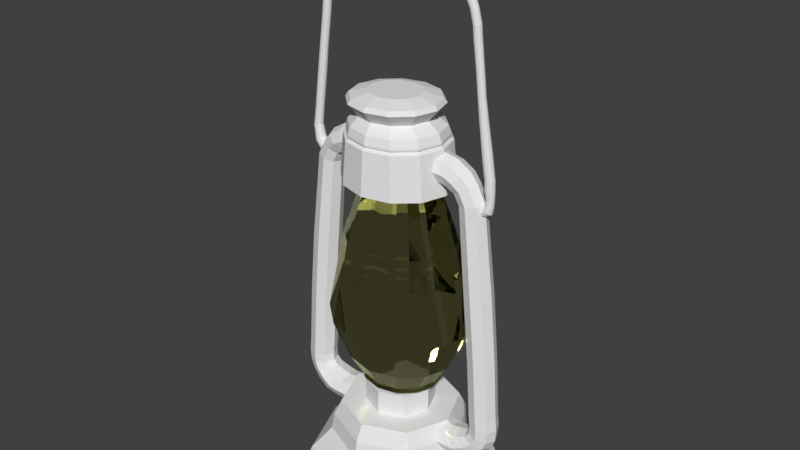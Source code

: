 # Source: lantern.blend  (saved by Blender 2.77.0; exported with 4.5.12 LTS)
import bpy
from mathutils import Matrix  # noqa: F401  (used for matrix-valued properties, if any)

bpy.ops.wm.read_factory_settings(use_empty=True)
scene = bpy.context.scene
scene.name = 'Scene'

# ---- collections
col_collection_1 = bpy.data.collections.new('Collection 1'); scene.collection.children.link(col_collection_1)

# ---- materials (node trees are filled in below, after node groups)
mat_glass = bpy.data.materials.new('glass')
mat_glass.alpha_threshold = 0.0
mat_glass.diffuse_color = (0.6038, 0.5249, 0.06738, 1.0)
mat_glass.roughness = 0.5
mat_lanternbase = bpy.data.materials.new('lanternBase')
mat_lanternbase.alpha_threshold = 0.0
mat_lanternbase.diffuse_color = (0.2195, 0.1248, 0.04231, 1.0)
mat_lanternbase.roughness = 0.5
mat_woodlanter = bpy.data.materials.new('woodLanter')
mat_woodlanter.alpha_threshold = 0.0
mat_woodlanter.diffuse_color = (0.07668, 0.05069, 0.01186, 1.0)
mat_woodlanter.roughness = 0.5
mat_handlelantern = bpy.data.materials.new('handleLantern')
mat_handlelantern.alpha_threshold = 0.0
mat_handlelantern.diffuse_color = (0.137, 0.07641, 0.0173, 1.0)
mat_handlelantern.roughness = 0.5
mat_metalliclanter = bpy.data.materials.new('metallicLanter')
mat_metalliclanter.alpha_threshold = 0.0
mat_metalliclanter.diffuse_color = (0.03511, 0.03247, 0.01091, 1.0)
mat_metalliclanter.roughness = 0.5
mat_basic = bpy.data.materials.new('basic')
mat_basic.alpha_threshold = 0.0
mat_basic.roughness = 0.5

# ---- material node trees
mat_glass.use_nodes = True; mat_glass.node_tree.nodes.clear()
_N = mat_glass.node_tree.nodes; _L = mat_glass.node_tree.links
n0 = _N.new('ShaderNodeOutputMaterial'); n0.name = 'Material Output'; n0.location = (300, 300)
n1 = _N.new('ShaderNodeBsdfGlass'); n1.name = 'Glass BSDF'; n1.location = (10, 300)
n1.distribution = 'BECKMANN'
n1.inputs[0].default_value = (0.8, 0.7986, 0.5047, 1.0)
n1.inputs[2].default_value = 1.45
n2 = _N.new('ShaderNodeBsdfGlass'); n2.name = 'Glass BSDF.001'; n2.location = (100, 200)
n2.distribution = 'BECKMANN'
n2.inputs[2].default_value = 1.45
_L.new(n1.outputs[0], n0.inputs[0])
_L.new(n2.outputs[0], n0.inputs[1])
n0.is_active_output = True
mat_lanternbase.use_nodes = True; mat_lanternbase.node_tree.nodes.clear()
_N = mat_lanternbase.node_tree.nodes; _L = mat_lanternbase.node_tree.links
n0 = _N.new('ShaderNodeOutputMaterial'); n0.name = 'Material Output'; n0.location = (300, 300)
n1 = _N.new('ShaderNodeBsdfDiffuse'); n1.name = 'Diffuse BSDF'; n1.location = (10, 300)
n2 = _N.new('ShaderNodeBsdfDiffuse'); n2.name = 'Diffuse BSDF.001'; n2.location = (100, 200)
n2.inputs[0].default_value = (0.2199, 0.1237, 0.04295, 1.0)
_L.new(n1.outputs[0], n0.inputs[0])
_L.new(n2.outputs[0], n0.inputs[1])
n0.is_active_output = True
mat_woodlanter.use_nodes = True; mat_woodlanter.node_tree.nodes.clear()
_N = mat_woodlanter.node_tree.nodes; _L = mat_woodlanter.node_tree.links
n0 = _N.new('ShaderNodeOutputMaterial'); n0.name = 'Material Output'; n0.location = (300, 300)
n1 = _N.new('ShaderNodeBsdfDiffuse'); n1.name = 'Diffuse BSDF'; n1.location = (10, 300)
n2 = _N.new('ShaderNodeBsdfDiffuse'); n2.name = 'Diffuse BSDF.001'; n2.location = (100, 200)
n2.inputs[0].default_value = (0.1043, 0.06856, 0.01553, 1.0)
_L.new(n1.outputs[0], n0.inputs[0])
_L.new(n2.outputs[0], n0.inputs[1])
n0.is_active_output = True
mat_handlelantern.use_nodes = True; mat_handlelantern.node_tree.nodes.clear()
_N = mat_handlelantern.node_tree.nodes; _L = mat_handlelantern.node_tree.links
n0 = _N.new('ShaderNodeOutputMaterial'); n0.name = 'Material Output'; n0.location = (300, 300)
n1 = _N.new('ShaderNodeBsdfDiffuse'); n1.name = 'Diffuse BSDF'; n1.location = (10, 300)
n2 = _N.new('ShaderNodeBsdfDiffuse'); n2.name = 'Diffuse BSDF.001'; n2.location = (100, 200)
n2.inputs[0].default_value = (0.1356, 0.07619, 0.01764, 1.0)
_L.new(n1.outputs[0], n0.inputs[0])
_L.new(n2.outputs[0], n0.inputs[1])
n0.is_active_output = True
mat_metalliclanter.use_nodes = True; mat_metalliclanter.node_tree.nodes.clear()
_N = mat_metalliclanter.node_tree.nodes; _L = mat_metalliclanter.node_tree.links
n0 = _N.new('ShaderNodeOutputMaterial'); n0.name = 'Material Output'; n0.location = (300, 300)
n1 = _N.new('ShaderNodeBsdfDiffuse'); n1.name = 'Diffuse BSDF'; n1.location = (10, 300)
_L.new(n1.outputs[0], n0.inputs[0])
n0.is_active_output = True
mat_basic.use_nodes = True; mat_basic.node_tree.nodes.clear()
_N = mat_basic.node_tree.nodes; _L = mat_basic.node_tree.links
n0 = _N.new('ShaderNodeOutputMaterial'); n0.name = 'Material Output'; n0.location = (300, 300)
n1 = _N.new('ShaderNodeBsdfDiffuse'); n1.name = 'Diffuse BSDF'; n1.location = (10, 300)
_L.new(n1.outputs[0], n0.inputs[0])
n0.is_active_output = True

# ---- world
world_world = bpy.data.worlds.new('World'); scene.world = world_world
world_world.color = (0.05088, 0.05088, 0.05088)
world_world.use_sun_shadow = False
world_world.sun_shadow_jitter_overblur = 0.0
world_world.cycles.sampling_method = 'MANUAL'

# ---- meshes
me_cylinder_002 = bpy.data.meshes.new('Cylinder.002')
me_cylinder_002.from_pydata([(1.336, 1.486, -0.05913), (1.27, 1.898, -0.05136), (1.368, 1.491, -0.0504), (1.299, 1.903, -0.04367), (1.392, 1.495, -0.02654), (1.319, 1.906, -0.02266), (1.4, 1.496, 0.006043), (1.327, 1.907, 0.006043), (1.392, 1.495, 0.03863), (1.319, 1.906, 0.03474), (1.368, 1.491, 0.06248), (1.299, 1.903, 0.05575), (1.336, 1.486, 0.07121), (1.27, 1.898, 0.06344), (1.304, 1.481, 0.06248), (1.242, 1.894, 0.05575), (1.28, 1.478, 0.03863), (1.221, 1.891, 0.03474), (1.272, 1.476, 0.006043), (1.213, 1.889, 0.006043), (1.28, 1.478, -0.02654), (1.221, 1.891, -0.02266), (1.304, 1.481, -0.0504), (1.242, 1.894, -0.04367), (1.36, 1.329, -0.05913), (1.393, 1.33, -0.0504), (1.417, 1.331, -0.02654), (1.425, 1.331, 0.006043), (1.417, 1.331, 0.03863), (1.393, 1.33, 0.06248), (1.36, 1.329, 0.07121), (1.328, 1.329, 0.06248), (1.304, 1.328, 0.03863), (1.295, 1.328, 0.006043), (1.304, 1.328, -0.02654), (1.328, 1.329, -0.0504), (1.381, 1.216, -0.05773), (1.412, 1.217, -0.04919), (1.436, 1.217, -0.02584), (1.444, 1.217, 0.006043), (1.436, 1.217, 0.03793), (1.412, 1.217, 0.06127), (1.381, 1.216, 0.06982), (1.349, 1.215, 0.06127), (1.325, 1.215, 0.03793), (1.317, 1.215, 0.006043), (1.325, 1.215, -0.02584), (1.349, 1.215, -0.04919), (1.385, 1.086, -0.05913), (1.417, 1.086, -0.0504), (1.441, 1.087, -0.02654), (1.45, 1.087, 0.006043), (1.441, 1.087, 0.03863), (1.417, 1.086, 0.06248), (1.385, 1.086, 0.07121), (1.352, 1.085, 0.06248), (1.328, 1.084, 0.03863), (1.32, 1.084, 0.006043), (1.328, 1.084, -0.02654), (1.352, 1.085, -0.0504), (1.395, 0.9799, -0.0491), (1.422, 0.9751, -0.04171), (1.442, 0.9715, -0.02153), (1.449, 0.9703, 0.006043), (1.442, 0.9715, 0.03361), (1.422, 0.9751, 0.05379), (1.395, 0.9799, 0.06118), (1.368, 0.9847, 0.05379), (1.348, 0.9882, 0.03361), (1.341, 0.9895, 0.006043), (1.348, 0.9882, -0.02153), (1.368, 0.9847, -0.04171), (1.388, 0.9022, -0.05316), (1.416, 0.8924, -0.04523), (1.436, 0.8853, -0.02356), (1.444, 0.8827, 0.006043), (1.436, 0.8853, 0.03564), (1.416, 0.8924, 0.05731), (1.388, 0.9022, 0.06525), (1.36, 0.9119, 0.05731), (1.34, 0.9191, 0.03564), (1.332, 0.9217, 0.006043), (1.34, 0.9191, -0.02356), (1.36, 0.9119, -0.04523), (1.38, 0.8409, -0.06107), (1.403, 0.8165, -0.05208), (1.42, 0.7986, -0.02751), (1.426, 0.792, 0.006043), (1.42, 0.7986, 0.0396), (1.403, 0.8165, 0.06417), (1.38, 0.8409, 0.07316), (1.357, 0.8653, 0.06417), (1.34, 0.8832, 0.0396), (1.334, 0.8897, 0.006043), (1.34, 0.8832, -0.02751), (1.357, 0.8653, -0.05208), (1.301, 0.7909, -0.061), (1.311, 0.7592, -0.05056), (1.318, 0.7369, -0.02495), (1.32, 0.7298, 0.008965), (1.318, 0.7399, 0.0421), (1.31, 0.7645, 0.06557), (1.301, 0.7969, 0.07309), (1.291, 0.8286, 0.06264), (1.284, 0.8509, 0.03704), (1.281, 0.858, 0.003121), (1.284, 0.8479, -0.03001), (1.291, 0.8233, -0.05348), (1.227, 2.192, -0.04533), (1.253, 2.196, -0.03845), (1.271, 2.199, -0.01964), (1.278, 2.2, 0.006043), (1.271, 2.199, 0.03173), (1.253, 2.196, 0.05053), (1.227, 2.192, 0.05742), (1.202, 2.188, 0.05053), (1.184, 2.185, 0.03173), (1.177, 2.184, 0.006043), (1.184, 2.185, -0.01964), (1.202, 2.188, -0.03845), (1.193, 2.5, -0.04533), (1.218, 2.504, -0.03845), (1.237, 2.507, -0.01964), (1.244, 2.508, 0.006043), (1.237, 2.507, 0.03173), (1.218, 2.504, 0.05053), (1.193, 2.5, 0.05742), (1.168, 2.496, 0.05053), (1.149, 2.493, 0.03173), (1.142, 2.492, 0.006043), (1.149, 2.493, -0.01964), (1.168, 2.496, -0.03845), (1.148, 2.853, -0.04818), (1.175, 2.851, -0.04091), (1.195, 2.85, -0.02107), (1.202, 2.849, 0.006043), (1.195, 2.85, 0.03315), (1.175, 2.851, 0.053), (1.148, 2.853, 0.06026), (1.121, 2.855, 0.053), (1.101, 2.857, 0.03315), (1.094, 2.857, 0.006043), (1.101, 2.857, -0.02107), (1.121, 2.855, -0.04091), (1.133, 3.012, -0.04818), (1.159, 3.019, -0.04091), (1.178, 3.025, -0.02107), (1.185, 3.027, 0.006043), (1.178, 3.025, 0.03315), (1.159, 3.019, 0.053), (1.133, 3.012, 0.06026), (1.107, 3.004, 0.053), (1.088, 2.999, 0.03315), (1.081, 2.997, 0.006043), (1.088, 2.999, -0.02107), (1.107, 3.004, -0.04091), (1.088, 3.189, -0.04818), (1.113, 3.197, -0.04091), (1.132, 3.203, -0.02107), (1.139, 3.206, 0.006043), (1.132, 3.203, 0.03315), (1.113, 3.197, 0.053), (1.088, 3.189, 0.06026), (1.062, 3.181, 0.053), (1.043, 3.175, 0.03315), (1.036, 3.173, 0.006043), (1.043, 3.175, -0.02107), (1.062, 3.181, -0.04091), (1.045, 3.289, -0.05313), (1.067, 3.309, -0.0452), (1.082, 3.324, -0.02354), (1.088, 3.33, 0.006043), (1.082, 3.324, 0.03563), (1.067, 3.309, 0.05729), (1.045, 3.289, 0.06521), (1.024, 3.269, 0.05729), (1.008, 3.254, 0.03563), (1.002, 3.248, 0.006043), (1.008, 3.254, -0.02354), (1.024, 3.269, -0.0452), (0.9581, 3.4, -0.06333), (0.9833, 3.424, -0.05404), (1.002, 3.442, -0.02864), (1.009, 3.448, 0.006043), (1.002, 3.442, 0.04073), (0.9833, 3.424, 0.06612), (0.9581, 3.4, 0.07542), (0.9329, 3.376, 0.06612), (0.9145, 3.359, 0.04073), (0.9077, 3.353, 0.006043), (0.9145, 3.359, -0.02864), (0.9329, 3.376, -0.05404), (0.8059, 3.528, -0.0608), (0.8302, 3.551, -0.05184), (0.848, 3.568, -0.02738), (0.8545, 3.574, 0.006043), (0.848, 3.568, 0.03946), (0.8302, 3.551, 0.06393), (0.8059, 3.528, 0.07288), (0.7816, 3.505, 0.06393), (0.7639, 3.488, 0.03946), (0.7573, 3.482, 0.006043), (0.7639, 3.488, -0.02738), (0.7816, 3.505, -0.05184), (0.6891, 3.616, -0.0608), (0.7082, 3.644, -0.05184), (0.7222, 3.664, -0.02738), (0.7274, 3.671, 0.006043), (0.7222, 3.664, 0.03946), (0.7082, 3.644, 0.06393), (0.6891, 3.616, 0.07288), (0.6699, 3.589, 0.06393), (0.6559, 3.569, 0.03946), (0.6508, 3.561, 0.006043), (0.6559, 3.569, -0.02738), (0.6699, 3.589, -0.05184), (0.5283, 3.706, -0.05204), (0.545, 3.73, -0.04425), (0.5572, 3.747, -0.023), (0.5616, 3.754, 0.006042), (0.5572, 3.747, 0.03508), (0.545, 3.73, 0.05634), (0.5283, 3.706, 0.06412), (0.5117, 3.682, 0.05634), (0.4995, 3.665, 0.03508), (0.4951, 3.658, 0.006042), (0.4995, 3.665, -0.023), (0.5117, 3.682, -0.04425), (0.4287, 3.773, -0.04952), (0.4446, 3.795, -0.04207), (0.4562, 3.812, -0.02174), (0.4605, 3.818, 0.006042), (0.4562, 3.812, 0.03382), (0.4446, 3.795, 0.05416), (0.4287, 3.773, 0.0616), (0.4128, 3.75, 0.05416), (0.4011, 3.733, 0.03382), (0.3968, 3.727, 0.006042), (0.4011, 3.733, -0.02174), (0.4128, 3.75, -0.04207), (0.2829, 3.862, -0.05866), (0.2935, 3.892, -0.04999), (0.3013, 3.915, -0.02631), (0.3042, 3.923, 0.006042), (0.3013, 3.915, 0.03839), (0.2935, 3.892, 0.06208), (0.2829, 3.862, 0.07074), (0.2722, 3.831, 0.06208), (0.2644, 3.809, 0.03839), (0.2616, 3.801, 0.006042), (0.2644, 3.809, -0.02631), (0.2722, 3.831, -0.04999), (0.2642, 3.868, -0.05866), (0.2717, 3.9, -0.04999), (0.2772, 3.923, -0.02631), (0.2792, 3.931, 0.006042), (0.2772, 3.923, 0.03839), (0.2717, 3.9, 0.06208), (0.2642, 3.868, 0.07074), (0.2567, 3.837, 0.06208), (0.2512, 3.814, 0.03839), (0.2492, 3.805, 0.006042), (0.2512, 3.814, -0.02631), (0.2567, 3.837, -0.04999), (0.1862, 3.887, -0.06267), (0.1871, 3.921, -0.05346), (0.1877, 3.946, -0.02831), (0.188, 3.956, 0.006042), (0.1877, 3.946, 0.0404), (0.1871, 3.921, 0.06554), (0.1862, 3.887, 0.07475), (0.1853, 3.853, 0.06554), (0.1846, 3.827, 0.0404), (0.1844, 3.818, 0.006042), (0.1846, 3.827, -0.02831), (0.1853, 3.853, -0.05346), (0.05023, 3.89, -0.05819), (0.05107, 3.923, -0.04958), (0.05169, 3.946, -0.02607), (0.05192, 3.955, 0.006042), (0.05169, 3.946, 0.03816), (0.05107, 3.923, 0.06167), (0.05023, 3.89, 0.07027), (0.04939, 3.858, 0.06167), (0.04877, 3.835, 0.03816), (0.04854, 3.826, 0.006042), (0.04877, 3.835, -0.02607), (0.04939, 3.858, -0.04958), (-0.14, 3.866, -0.06184), (-0.1467, 3.899, -0.05274), (-0.1517, 3.923, -0.0279), (-0.1535, 3.932, 0.006042), (-0.1517, 3.923, 0.03998), (-0.1467, 3.899, 0.06483), (-0.14, 3.866, 0.07392), (-0.1333, 3.832, 0.06483), (-0.1284, 3.808, 0.03998), (-0.1266, 3.799, 0.006042), (-0.1284, 3.808, -0.0279), (-0.1333, 3.832, -0.05274), (-0.3489, 3.824, -0.06184), (-0.3622, 3.855, -0.05274), (-0.3719, 3.878, -0.0279), (-0.3755, 3.886, 0.006041), (-0.3719, 3.878, 0.03998), (-0.3622, 3.855, 0.06483), (-0.3489, 3.824, 0.07392), (-0.3356, 3.792, 0.06483), (-0.3259, 3.769, 0.03998), (-0.3223, 3.761, 0.006041), (-0.3259, 3.769, -0.0279), (-0.3356, 3.792, -0.05274), (-0.5775, 3.715, -0.06184), (-0.5958, 3.743, -0.05274), (-0.6093, 3.764, -0.0279), (-0.6142, 3.772, 0.006041), (-0.6093, 3.764, 0.03998), (-0.5958, 3.743, 0.06482), (-0.5775, 3.715, 0.07392), (-0.5592, 3.686, 0.06482), (-0.5457, 3.665, 0.03998), (-0.5408, 3.658, 0.006041), (-0.5457, 3.665, -0.0279), (-0.5592, 3.686, -0.05274), (-0.6524, 3.646, -0.05545), (-0.6691, 3.672, -0.04721), (-0.6812, 3.691, -0.02471), (-0.6857, 3.698, 0.006041), (-0.6812, 3.691, 0.03679), (-0.6691, 3.672, 0.0593), (-0.6524, 3.646, 0.06753), (-0.6358, 3.62, 0.0593), (-0.6237, 3.601, 0.03679), (-0.6192, 3.595, 0.006041), (-0.6237, 3.601, -0.02471), (-0.6358, 3.62, -0.04721), (-0.818, 3.546, -0.04956), (-0.8331, 3.569, -0.04211), (-0.8442, 3.586, -0.02176), (-0.8482, 3.593, 0.006041), (-0.8442, 3.586, 0.03384), (-0.8331, 3.569, 0.05419), (-0.818, 3.546, 0.06164), (-0.8029, 3.523, 0.05419), (-0.7919, 3.506, 0.03384), (-0.7879, 3.499, 0.006041), (-0.7919, 3.506, -0.02176), (-0.8029, 3.523, -0.04211), (-0.9402, 3.437, -0.04956), (-0.9603, 3.456, -0.04211), (-0.975, 3.47, -0.02176), (-0.9804, 3.475, 0.006041), (-0.975, 3.47, 0.03384), (-0.9603, 3.456, 0.05419), (-0.9402, 3.437, 0.06164), (-0.9202, 3.417, 0.05419), (-0.9055, 3.403, 0.03384), (-0.9001, 3.398, 0.006041), (-0.9055, 3.403, -0.02176), (-0.9202, 3.417, -0.04211), (-1.055, 3.268, -0.04956), (-1.082, 3.274, -0.04211), (-1.102, 3.279, -0.02176), (-1.109, 3.281, 0.006041), (-1.102, 3.279, 0.03384), (-1.082, 3.274, 0.05419), (-1.055, 3.268, 0.06164), (-1.028, 3.261, 0.05419), (-1.008, 3.256, 0.03384), (-1.001, 3.254, 0.006041), (-1.008, 3.256, -0.02176), (-1.028, 3.261, -0.04211), (-1.085, 3.087, -0.04956), (-1.113, 3.089, -0.04211), (-1.133, 3.091, -0.02176), (-1.14, 3.091, 0.006041), (-1.133, 3.091, 0.03384), (-1.113, 3.089, 0.05419), (-1.085, 3.087, 0.06164), (-1.057, 3.085, 0.05419), (-1.037, 3.084, 0.03384), (-1.029, 3.083, 0.006041), (-1.037, 3.084, -0.02176), (-1.057, 3.085, -0.04211), (-1.124, 2.717, -0.04956), (-1.152, 2.721, -0.04211), (-1.172, 2.724, -0.02176), (-1.179, 2.725, 0.00604), (-1.172, 2.724, 0.03384), (-1.152, 2.721, 0.05419), (-1.124, 2.717, 0.06164), (-1.097, 2.714, 0.05419), (-1.077, 2.711, 0.03384), (-1.069, 2.71, 0.00604), (-1.077, 2.711, -0.02176), (-1.097, 2.714, -0.04211), (-1.189, 2.261, -0.04956), (-1.216, 2.263, -0.04211), (-1.237, 2.265, -0.02176), (-1.244, 2.266, 0.00604), (-1.237, 2.265, 0.03384), (-1.216, 2.263, 0.05419), (-1.189, 2.261, 0.06164), (-1.161, 2.258, 0.05419), (-1.141, 2.256, 0.03384), (-1.133, 2.255, 0.00604), (-1.141, 2.256, -0.02176), (-1.161, 2.258, -0.04211), (-1.225, 1.959, -0.05272), (-1.255, 1.961, -0.04484), (-1.276, 1.963, -0.02334), (-1.284, 1.964, 0.00604), (-1.276, 1.963, 0.03542), (-1.255, 1.961, 0.05692), (-1.225, 1.959, 0.06479), (-1.196, 1.956, 0.05692), (-1.175, 1.954, 0.03542), (-1.167, 1.953, 0.00604), (-1.175, 1.954, -0.02334), (-1.196, 1.956, -0.04484), (-1.294, 1.444, -0.05272), (-1.324, 1.441, -0.04484), (-1.345, 1.439, -0.02334), (-1.353, 1.438, 0.006039), (-1.345, 1.439, 0.03542), (-1.324, 1.441, 0.05692), (-1.294, 1.444, 0.06479), (-1.265, 1.446, 0.05692), (-1.244, 1.448, 0.03542), (-1.236, 1.449, 0.006039), (-1.244, 1.448, -0.02334), (-1.265, 1.446, -0.04484), (-1.323, 1.23, -0.05732), (-1.354, 1.223, -0.04883), (-1.376, 1.218, -0.02564), (-1.385, 1.216, 0.006039), (-1.376, 1.218, 0.03772), (-1.354, 1.223, 0.06091), (-1.323, 1.23, 0.0694), (-1.292, 1.237, 0.06091), (-1.269, 1.242, 0.03772), (-1.261, 1.244, 0.006039), (-1.269, 1.242, -0.02564), (-1.292, 1.237, -0.04883), (-1.288, 1.045, -0.07091), (-1.318, 1.022, -0.0606), (-1.341, 1.005, -0.03244), (-1.349, 0.9985, 0.006039), (-1.341, 1.005, 0.04451), (-1.318, 1.022, 0.07268), (-1.288, 1.045, 0.08299), (-1.257, 1.069, 0.07268), (-1.235, 1.086, 0.04451), (-1.227, 1.092, 0.006039), (-1.235, 1.086, -0.03244), (-1.257, 1.069, -0.0606), (-1.22, 0.9571, -0.07091), (-1.238, 0.9229, -0.0606), (-1.25, 0.8979, -0.03244), (-1.255, 0.8888, 0.006039), (-1.25, 0.8979, 0.04451), (-1.238, 0.9229, 0.07268), (-1.22, 0.9571, 0.08299), (-1.202, 0.9913, 0.07268), (-1.189, 1.016, 0.04451), (-1.184, 1.025, 0.006039), (-1.189, 1.016, -0.03244), (-1.202, 0.9913, -0.0606), (0.0294, 0.8674, -0.6721), (0.01851, 1.616, -0.5644), (0.4018, 0.858, -0.5782), (0.3338, 1.616, -0.4848), (0.6743, 0.8511, -0.3215), (0.5645, 1.616, -0.2676), (0.7741, 0.8486, 0.0291), (0.649, 1.616, 0.0291), (0.6743, 0.8511, 0.3797), (0.5645, 1.616, 0.3258), (0.4018, 0.858, 0.6364), (0.3338, 1.616, 0.543), (0.0294, 0.8674, 0.7303), (0.01851, 1.616, 0.6226), (-0.3429, 0.8767, 0.6364), (-0.2967, 1.616, 0.543), (-0.6155, 0.8836, 0.3797), (-0.5275, 1.616, 0.3258), (-0.7153, 0.8861, 0.0291), (-0.612, 1.616, 0.0291), (-0.6155, 0.8836, -0.3215), (-0.5275, 1.616, -0.2676), (-0.3429, 0.8767, -0.5782), (-0.2967, 1.616, -0.4848), (0.02591, 1.44, -0.6267), (0.3743, 1.439, -0.5389), (0.6293, 1.437, -0.2988), (0.7226, 1.437, 0.0291), (0.6293, 1.437, 0.357), (0.3743, 1.439, 0.5971), (0.02591, 1.44, 0.6849), (-0.3225, 1.442, 0.5971), (-0.5775, 1.443, 0.357), (-0.6708, 1.444, 0.0291), (-0.5775, 1.443, -0.2988), (-0.3225, 1.442, -0.5389), (0.02565, 1.492, -0.5971), (0.3582, 1.491, -0.5132), (0.6017, 1.49, -0.284), (0.6908, 1.49, 0.0291), (0.6017, 1.49, 0.3422), (0.3582, 1.491, 0.5714), (0.02565, 1.492, 0.6553), (-0.307, 1.494, 0.5714), (-0.5504, 1.494, 0.3422), (-0.6396, 1.495, 0.0291), (-0.5504, 1.494, -0.284), (-0.307, 1.494, -0.5132), (0.3502, 1.465, -0.4999), (0.5878, 1.464, -0.2763), (0.6747, 1.464, 0.0291), (0.5878, 1.464, 0.3345), (0.3502, 1.465, 0.5581), (0.02578, 1.466, 0.6399), (-0.2987, 1.468, 0.5581), (-0.5362, 1.469, 0.3345), (-0.6231, 1.469, 0.0291), (-0.5362, 1.469, -0.2763), (-0.2987, 1.468, -0.4999), (0.02578, 1.466, -0.5817), (0.02537, 1.515, -0.5949), (0.3568, 1.514, -0.5113), (0.5994, 1.514, -0.2829), (0.6883, 1.513, 0.0291), (0.5994, 1.514, 0.3411), (0.3568, 1.514, 0.5695), (0.02537, 1.515, 0.6531), (-0.3061, 1.515, 0.5695), (-0.5487, 1.516, 0.3411), (-0.6375, 1.516, 0.0291), (-0.5487, 1.516, -0.2829), (-0.3061, 1.515, -0.5113), (-0.00782, 1.731, -0.4388), (0.2408, 1.731, -0.3761), (0.4227, 1.731, -0.2049), (0.4893, 1.731, 0.0291), (0.4227, 1.731, 0.2631), (0.2408, 1.731, 0.4343), (-0.00782, 1.731, 0.497), (-0.2564, 1.731, 0.4343), (-0.4384, 1.731, 0.2631), (-0.505, 1.731, 0.0291), (-0.4384, 1.731, -0.2049), (-0.2564, 1.731, -0.3761), (-0.00782, 1.892, -0.5654), (0.308, 1.892, -0.4857), (0.5392, 1.892, -0.2681), (0.6238, 1.892, 0.0291), (0.5392, 1.892, 0.3263), (0.308, 1.892, 0.544), (-0.00782, 1.892, 0.6236), (-0.3236, 1.892, 0.544), (-0.5548, 1.892, 0.3264), (-0.6394, 1.892, 0.0291), (-0.5548, 1.892, -0.2681), (-0.3236, 1.892, -0.4857), (-0.00782, 1.949, -0.5289), (0.2886, 1.949, -0.4542), (0.5056, 1.949, -0.2499), (0.585, 1.949, 0.0291), (0.5056, 1.949, 0.3081), (0.2886, 1.949, 0.5124), (-0.00782, 1.949, 0.5871), (-0.3042, 1.949, 0.5124), (-0.5212, 1.949, 0.3081), (-0.6007, 1.949, 0.0291), (-0.5212, 1.949, -0.2499), (-0.3042, 1.949, -0.4542), (-0.00782, 2.012, -0.3056), (0.17, 2.012, -0.2607), (0.3001, 2.012, -0.1382), (0.3477, 2.012, 0.0291), (0.3001, 2.012, 0.1964), (0.17, 2.012, 0.3189), (-0.00782, 2.012, 0.3638), (-0.1856, 2.012, 0.3189), (-0.3157, 2.012, 0.1964), (-0.3634, 2.012, 0.0291), (-0.3157, 2.012, -0.1382), (-0.1856, 2.012, -0.2607), (-1.367, -2.085, 0.1937), (-1.312, -1.261, 0.1939), (-1.501, -2.071, 0.1374), (-1.446, -1.246, 0.1376), (-1.556, -2.065, 0.0025), (-1.501, -1.24, 0.002703), (-1.5, -2.071, -0.132), (-1.445, -1.246, -0.1318), (-1.366, -2.085, -0.1873), (-1.311, -1.261, -0.1871), (-1.232, -2.1, -0.131), (-1.177, -1.275, -0.1308), (-1.177, -2.106, 0.003894), (-1.122, -1.281, 0.004096), (-1.233, -2.1, 0.1384), (-1.178, -1.275, 0.1386), (-1.384, -2.235, 0.1936), (-1.518, -2.23, 0.1373), (-1.573, -2.228, 0.002437), (-1.517, -2.23, -0.132), (-1.382, -2.235, -0.1873), (-1.248, -2.24, -0.131), (-1.193, -2.242, 0.003838), (-1.249, -2.24, 0.1383), (-1.373, -2.371, 0.1936), (-1.507, -2.388, 0.1374), (-1.562, -2.396, 0.00248), (-1.506, -2.388, -0.132), (-1.372, -2.371, -0.1873), (-1.239, -2.353, -0.131), (-1.184, -2.346, 0.00387), (-1.24, -2.353, 0.1383), (-1.315, -2.466, 0.2063), (-1.453, -2.504, 0.1464), (-1.51, -2.52, 0.002669), (-1.452, -2.504, -0.1406), (-1.314, -2.466, -0.1995), (-1.176, -2.428, -0.1396), (-1.119, -2.413, 0.004109), (-1.177, -2.428, 0.1474), (-1.206, -2.546, 0.2313), (-1.349, -2.619, 0.1641), (-1.407, -2.65, 0.003047), (-1.347, -2.619, -0.1576), (-1.204, -2.546, -0.2237), (-1.061, -2.473, -0.1565), (-1.002, -2.443, 0.004538), (-1.062, -2.473, 0.1652), (-1.206, -2.546, 0.2313), (-1.349, -2.619, 0.1641), (-1.407, -2.65, 0.003047), (-1.347, -2.619, -0.1576), (-1.204, -2.546, -0.2237), (-1.061, -2.473, -0.1565), (-1.002, -2.443, 0.004538), (-1.062, -2.473, 0.1652), (-1.054, -2.623, 0.2496), (-1.184, -2.736, 0.1773), (-1.238, -2.783, 0.00367), (-1.183, -2.736, -0.1695), (-1.052, -2.623, -0.2409), (-0.921, -2.509, -0.1686), (-0.8674, -2.462, 0.005034), (-0.9223, -2.509, 0.1782), (-0.91, -2.629, 0.2501), (-1.023, -2.759, 0.1779), (-1.07, -2.814, 0.004289), (-1.022, -2.759, -0.1689), (-0.9082, -2.629, -0.2404), (-0.7948, -2.498, -0.1681), (-0.7483, -2.443, 0.005473), (-0.7961, -2.498, 0.1787), (-0.7372, -2.631, 0.2508), (-0.8506, -2.762, 0.1785), (-0.8971, -2.816, 0.004925), (-0.8494, -2.762, -0.1683), (-0.7354, -2.631, -0.2397), (-0.622, -2.5, -0.1675), (-0.5755, -2.446, 0.006109), (-0.6233, -2.5, 0.1793), (-1.231, -0.3774, 0.1942), (-1.364, -0.3629, 0.1379), (-1.419, -0.3569, 0.003003), (-1.363, -0.3629, -0.1315), (-1.229, -0.3774, -0.1868), (-1.095, -0.3919, -0.1305), (-1.041, -0.3978, 0.004397), (-1.096, -0.3919, 0.1389), (-1.111, 0.7253, 0.1785), (-1.234, 0.7385, 0.127), (-1.284, 0.744, 0.0035), (-1.233, 0.7385, -0.1196), (-1.11, 0.7253, -0.1702), (-0.9877, 0.712, -0.1187), (-0.9374, 0.7065, 0.004776), (-0.9886, 0.712, 0.1279), (-1.097, 0.8576, 0.1785), (-1.218, 0.8811, 0.127), (-1.268, 0.8909, 0.003561), (-1.217, 0.8811, -0.1195), (-1.096, 0.8576, -0.1702), (-0.975, 0.8341, -0.1186), (-0.9253, 0.8243, 0.004821), (-0.9759, 0.8341, 0.1279), (-1.006, 1.028, 0.1789), (-1.112, 1.09, 0.1274), (-1.156, 1.116, 0.003973), (-1.111, 1.09, -0.1191), (-1.005, 1.028, -0.1698), (-0.8988, 0.965, -0.1184), (-0.8552, 0.939, 0.005079), (-0.8997, 0.965, 0.1282), (-0.8965, 1.126, 0.2022), (-1.007, 1.21, 0.144), (-1.052, 1.246, 0.004353), (-1.006, 1.21, -0.1349), (-0.8951, 1.126, -0.1923), (-0.7846, 1.041, -0.1341), (-0.7393, 1.005, 0.005505), (-0.7856, 1.041, 0.1448), (-0.7712, 1.185, 0.2026), (-0.832, 1.31, 0.1446), (-0.8568, 1.362, 0.005073), (-0.831, 1.31, -0.1343), (-0.7698, 1.185, -0.1918), (-0.709, 1.059, -0.1338), (-0.6842, 1.007, 0.005708), (-0.71, 1.059, 0.1451), (-0.6346, 1.196, 0.2163), (-0.6237, 1.345, 0.1547), (-0.6187, 1.406, 0.005949), (-0.6226, 1.345, -0.1428), (-0.6331, 1.196, -0.2045), (-0.644, 1.048, -0.1429), (-0.649, 0.9865, 0.005838), (-0.6451, 1.048, 0.1546), (1.424, -2.085, -0.1865), (1.369, -1.261, -0.1865), (1.558, -2.071, -0.1307), (1.503, -1.246, -0.1307), (1.613, -2.065, 0.003973), (1.558, -1.24, 0.003973), (1.558, -2.071, 0.1386), (1.503, -1.246, 0.1386), (1.424, -2.085, 0.1944), (1.369, -1.261, 0.1944), (1.29, -2.1, 0.1386), (1.235, -1.275, 0.1386), (1.235, -2.106, 0.003973), (1.179, -1.281, 0.003973), (1.29, -2.1, -0.1307), (1.235, -1.275, -0.1307), (1.44, -2.235, -0.1865), (1.575, -2.23, -0.1307), (1.63, -2.228, 0.003973), (1.575, -2.23, 0.1386), (1.44, -2.235, 0.1944), (1.306, -2.24, 0.1386), (1.25, -2.242, 0.003973), (1.306, -2.24, -0.1307), (1.43, -2.371, -0.1865), (1.563, -2.388, -0.1307), (1.619, -2.396, 0.003973), (1.563, -2.388, 0.1386), (1.43, -2.371, 0.1944), (1.296, -2.353, 0.1386), (1.241, -2.346, 0.003973), (1.296, -2.353, -0.1307), (1.372, -2.466, -0.1989), (1.51, -2.504, -0.1395), (1.567, -2.52, 0.003973), (1.51, -2.504, 0.1475), (1.372, -2.466, 0.2069), (1.233, -2.428, 0.1475), (1.176, -2.413, 0.003973), (1.233, -2.428, -0.1395), (1.262, -2.546, -0.2235), (1.405, -2.619, -0.1569), (1.464, -2.65, 0.003973), (1.405, -2.619, 0.1648), (1.262, -2.546, 0.2315), (1.119, -2.473, 0.1648), (1.059, -2.443, 0.003973), (1.119, -2.473, -0.1569), (1.262, -2.546, -0.2235), (1.405, -2.619, -0.1569), (1.464, -2.65, 0.003973), (1.405, -2.619, 0.1648), (1.262, -2.546, 0.2315), (1.119, -2.473, 0.1648), (1.059, -2.443, 0.003973), (1.119, -2.473, -0.1569), (1.11, -2.623, -0.2413), (1.241, -2.736, -0.1694), (1.295, -2.783, 0.003973), (1.241, -2.736, 0.1774), (1.11, -2.623, 0.2492), (0.9789, -2.509, 0.1774), (0.9246, -2.462, 0.003973), (0.9789, -2.509, -0.1694), (0.9664, -2.629, -0.2413), (1.08, -2.759, -0.1694), (1.127, -2.814, 0.003973), (1.08, -2.759, 0.1774), (0.9664, -2.629, 0.2492), (0.8527, -2.498, 0.1774), (0.8056, -2.443, 0.003973), (0.8527, -2.498, -0.1694), (0.7936, -2.631, -0.2413), (0.9072, -2.762, -0.1694), (0.9543, -2.816, 0.003973), (0.9072, -2.762, 0.1774), (0.7936, -2.631, 0.2492), (0.6799, -2.5, 0.1774), (0.6328, -2.446, 0.003973), (0.6799, -2.5, -0.1694), (1.287, -0.3774, -0.1865), (1.421, -0.3629, -0.1307), (1.476, -0.3569, 0.003973), (1.421, -0.3629, 0.1386), (1.287, -0.3774, 0.1944), (1.153, -0.3919, 0.1386), (1.098, -0.3978, 0.003973), (1.153, -0.3919, -0.1307), (1.168, 0.7253, -0.1704), (1.291, 0.7385, -0.1193), (1.341, 0.744, 0.003973), (1.291, 0.7385, 0.1273), (1.168, 0.7253, 0.1783), (1.045, 0.712, 0.1273), (0.9947, 0.7065, 0.003973), (1.045, 0.712, -0.1193), (1.154, 0.8576, -0.1704), (1.275, 0.8811, -0.1193), (1.325, 0.8909, 0.003973), (1.275, 0.8811, 0.1273), (1.154, 0.8576, 0.1783), (1.033, 0.8341, 0.1273), (0.9825, 0.8243, 0.003973), (1.033, 0.8341, -0.1193), (1.063, 1.028, -0.1704), (1.169, 1.09, -0.1193), (1.213, 1.116, 0.003973), (1.169, 1.09, 0.1273), (1.063, 1.028, 0.1783), (0.9565, 0.965, 0.1273), (0.9125, 0.939, 0.003973), (0.9565, 0.965, -0.1193), (0.953, 1.126, -0.1933), (1.064, 1.21, -0.1355), (1.11, 1.246, 0.003973), (1.064, 1.21, 0.1434), (0.953, 1.126, 0.2012), (0.8424, 1.041, 0.1434), (0.7965, 1.005, 0.003973), (0.8424, 1.041, -0.1355), (0.8277, 1.185, -0.1933), (0.8888, 1.31, -0.1355), (0.914, 1.362, 0.003973), (0.8888, 1.31, 0.1434), (0.8277, 1.185, 0.2012), (0.7667, 1.059, 0.1434), (0.7415, 1.007, 0.003973), (0.7667, 1.059, -0.1355), (0.6911, 1.196, -0.2064), (0.6804, 1.345, -0.1448), (0.676, 1.406, 0.003973), (0.6804, 1.345, 0.1527), (0.6911, 1.196, 0.2144), (0.7018, 1.048, 0.1527), (0.7062, 0.9865, 0.003973), (0.7018, 1.048, -0.1448), (0.04615, -3.549, -1.388), (0.04615, -2.876, -0.9548), (1.028, -3.549, -0.9817), (0.7213, -2.876, -0.6751), (1.434, -3.549, -4.702e-07), (1.001, -2.876, -5.226e-07), (1.028, -3.549, 0.9817), (0.7213, -2.876, 0.6751), (0.04615, -3.549, 1.388), (0.04615, -2.876, 0.9548), (-0.9355, -3.549, 0.9817), (-0.629, -2.876, 0.6751), (-1.342, -3.549, -5.474e-07), (-0.9086, -2.876, -5.757e-07), (-0.9355, -3.549, -0.9817), (-0.629, -2.876, -0.6751), (0.04615, -3.188, -1.24), (0.9232, -3.188, -0.8771), (1.287, -3.188, -4.93e-07), (0.9232, -3.188, 0.8771), (0.04615, -3.188, 1.24), (-0.8309, -3.188, 0.8771), (-1.194, -3.188, -5.621e-07), (-0.8309, -3.188, -0.8771), (0.04615, -2.423, -0.8083), (0.6177, -2.423, -0.5715), (0.8544, -2.423, -5.493e-07), (0.6177, -2.423, 0.5715), (0.04615, -2.423, 0.8083), (-0.5254, -2.423, 0.5715), (-0.7621, -2.423, -5.942e-07), (-0.5254, -2.423, -0.5715), (0.6941, -2.649, -0.648), (0.9625, -2.649, -5.343e-07), (0.04615, -2.649, 0.9163), (-0.6018, -2.649, 0.648), (-0.6018, -2.649, -0.648), (0.04615, -2.649, -0.9163), (0.6941, -2.649, 0.648), (-0.8702, -2.649, -5.853e-07), (0.04615, -2.423, -0.8083), (0.6177, -2.423, -0.5715), (0.8544, -2.423, -5.493e-07), (0.6177, -2.423, 0.5715), (0.04615, -2.423, 0.8083), (-0.5254, -2.423, 0.5715), (-0.7621, -2.423, -5.942e-07), (-0.5254, -2.423, -0.5715), (0.04615, -2.423, -0.4724), (0.3802, -2.423, -0.334), (0.5185, -2.423, -5.682e-07), (0.3802, -2.423, 0.334), (0.04615, -2.423, 0.4724), (-0.2879, -2.423, 0.334), (-0.4262, -2.423, -5.945e-07), (-0.2879, -2.423, -0.334), (0.04615, -2.086, -0.4724), (0.3802, -2.086, -0.334), (0.5185, -2.086, -5.829e-07), (0.3802, -2.086, 0.334), (0.04615, -2.086, 0.4724), (-0.2879, -2.086, 0.334), (-0.4262, -2.086, -6.092e-07), (-0.2879, -2.086, -0.334), (-0.471, 0.7949, -6.914e-08), (-0.7286, 0.07012, -3.885e-08), (-0.9554, -1.076, 2.617e-08), (-0.509, -2.003, 5.533e-08), (-0.4014, 0.7923, -0.2274), (-0.6245, 0.07012, -0.3402), (-0.8209, -1.076, -0.4395), (-0.4343, -2.003, -0.244), (0.04831, -2.357, 6.865e-08), (-0.2114, 0.7866, -0.3939), (-0.3402, 0.07012, -0.5893), (-0.4535, -1.076, -0.7613), (-0.2303, -2.003, -0.4227), (0.04831, 0.7835, -0.4548), (0.04831, 0.07012, -0.6805), (0.04831, -1.076, -0.8791), (0.04831, -2.003, -0.4881), (0.308, 0.7866, -0.3939), (0.4368, 0.07012, -0.5893), (0.5501, -1.076, -0.7613), (0.327, -2.003, -0.4227), (0.4981, 0.7923, -0.2274), (0.7211, 0.07012, -0.3402), (0.9175, -1.076, -0.4395), (0.5309, -2.003, -0.244), (0.5676, 0.7949, -5.684e-08), (0.8252, 0.07012, -2.747e-08), (1.052, -1.076, 4.086e-08), (0.6056, -2.003, 1.904e-08), (0.4981, 0.7923, 0.2274), (0.7211, 0.07012, 0.3402), (0.9175, -1.076, 0.4395), (0.5309, -2.003, 0.244), (0.308, 0.7866, 0.3939), (0.4368, 0.07012, 0.5893), (0.5501, -1.076, 0.7613), (0.327, -2.003, 0.4227), (0.04831, 0.7835, 0.4548), (0.04831, 0.07012, 0.6805), (0.04831, -1.076, 0.8791), (0.04831, -2.003, 0.4881), (-0.2114, 0.7866, 0.3939), (-0.3402, 0.07012, 0.5893), (-0.4535, -1.076, 0.7613), (-0.2303, -2.003, 0.4227), (0.04831, 0.9765, -4.325e-08), (-0.4014, 0.7923, 0.2274), (-0.6245, 0.07012, 0.3402), (-0.8209, -1.076, 0.4395), (-0.4343, -2.003, 0.244), (-0.7129, -1.638, 4.711e-08), (-0.6109, -1.638, -0.3333), (-0.3323, -1.638, -0.5774), (0.04831, -1.638, -0.6667), (0.4289, -1.638, -0.5774), (0.7075, -1.638, -0.3333), (0.8095, -1.638, 2.267e-08), (0.7075, -1.638, 0.3333), (0.4289, -1.638, 0.5774), (0.04831, -1.638, 0.6667), (-0.3323, -1.638, 0.5774), (-0.6109, -1.638, 0.3333), (-0.5162, -1.935, 5.204e-08), (-0.4406, -1.935, -0.2472), (-0.234, -1.935, -0.4282), (0.04831, -1.935, -0.4944), (0.3306, -1.935, -0.4282), (0.5372, -1.935, -0.2472), (0.6128, -1.935, 1.997e-08), (0.5372, -1.935, 0.2472), (0.3306, -1.935, 0.4282), (0.04831, -1.935, 0.4944), (-0.234, -1.935, 0.4282), (-0.4406, -1.935, 0.2472)], [], [(0, 1, 3, 2), (2, 3, 5, 4), (4, 5, 7, 6), (6, 7, 9, 8), (8, 9, 11, 10), (10, 11, 13, 12), (12, 13, 15, 14), (14, 15, 17, 16), (16, 17, 19, 18), (18, 19, 21, 20), (11, 9, 112, 113), (20, 21, 23, 22), (22, 23, 1, 0), (18, 20, 34, 33), (33, 34, 46, 45), (16, 18, 33, 32), (14, 16, 32, 31), (12, 14, 31, 30), (10, 12, 30, 29), (8, 10, 29, 28), (6, 8, 28, 27), (22, 0, 24, 35), (0, 2, 25, 24), (4, 6, 27, 26), (20, 22, 35, 34), (2, 4, 26, 25), (38, 39, 51, 50), (30, 31, 43, 42), (27, 28, 40, 39), (34, 35, 47, 46), (24, 25, 37, 36), (31, 32, 44, 43), (28, 29, 41, 40), (35, 24, 36, 47), (25, 26, 38, 37), (32, 33, 45, 44), (29, 30, 42, 41), (26, 27, 39, 38), (50, 51, 63, 62), (45, 46, 58, 57), (42, 43, 55, 54), (39, 40, 52, 51), (46, 47, 59, 58), (36, 37, 49, 48), (43, 44, 56, 55), (40, 41, 53, 52), (47, 36, 48, 59), (37, 38, 50, 49), (44, 45, 57, 56), (41, 42, 54, 53), (65, 66, 78, 77), (57, 58, 70, 69), (54, 55, 67, 66), (51, 52, 64, 63), (58, 59, 71, 70), (48, 49, 61, 60), (55, 56, 68, 67), (52, 53, 65, 64), (59, 48, 60, 71), (49, 50, 62, 61), (56, 57, 69, 68), (53, 54, 66, 65), (77, 78, 90, 89), (62, 63, 75, 74), (69, 70, 82, 81), (66, 67, 79, 78), (63, 64, 76, 75), (70, 71, 83, 82), (60, 61, 73, 72), (67, 68, 80, 79), (64, 65, 77, 76), (71, 60, 72, 83), (61, 62, 74, 73), (68, 69, 81, 80), (92, 93, 105, 104), (74, 75, 87, 86), (81, 82, 94, 93), (78, 79, 91, 90), (75, 76, 88, 87), (82, 83, 95, 94), (72, 73, 85, 84), (79, 80, 92, 91), (76, 77, 89, 88), (83, 72, 84, 95), (73, 74, 86, 85), (80, 81, 93, 92), (96, 97, 98, 99, 100, 101, 102, 103, 104, 105, 106, 107), (89, 90, 102, 101), (86, 87, 99, 98), (93, 94, 106, 105), (90, 91, 103, 102), (87, 88, 100, 99), (94, 95, 107, 106), (84, 85, 97, 96), (91, 92, 104, 103), (88, 89, 101, 100), (95, 84, 96, 107), (85, 86, 98, 97), (113, 112, 124, 125), (9, 7, 111, 112), (1, 23, 119, 108), (3, 1, 108, 109), (7, 5, 110, 111), (23, 21, 118, 119), (5, 3, 109, 110), (21, 19, 117, 118), (19, 17, 116, 117), (17, 15, 115, 116), (15, 13, 114, 115), (13, 11, 113, 114), (128, 127, 139, 140), (108, 119, 131, 120), (110, 109, 121, 122), (117, 116, 128, 129), (114, 113, 125, 126), (111, 110, 122, 123), (118, 117, 129, 130), (115, 114, 126, 127), (112, 111, 123, 124), (119, 118, 130, 131), (109, 108, 120, 121), (116, 115, 127, 128), (133, 132, 144, 145), (125, 124, 136, 137), (120, 131, 143, 132), (122, 121, 133, 134), (129, 128, 140, 141), (126, 125, 137, 138), (123, 122, 134, 135), (130, 129, 141, 142), (127, 126, 138, 139), (124, 123, 135, 136), (131, 130, 142, 143), (121, 120, 132, 133), (155, 154, 166, 167), (140, 139, 151, 152), (137, 136, 148, 149), (132, 143, 155, 144), (134, 133, 145, 146), (141, 140, 152, 153), (138, 137, 149, 150), (135, 134, 146, 147), (142, 141, 153, 154), (139, 138, 150, 151), (136, 135, 147, 148), (143, 142, 154, 155), (160, 159, 171, 172), (145, 144, 156, 157), (152, 151, 163, 164), (149, 148, 160, 161), (144, 155, 167, 156), (146, 145, 157, 158), (153, 152, 164, 165), (150, 149, 161, 162), (147, 146, 158, 159), (154, 153, 165, 166), (151, 150, 162, 163), (148, 147, 159, 160), (172, 171, 183, 184), (167, 166, 178, 179), (157, 156, 168, 169), (164, 163, 175, 176), (161, 160, 172, 173), (156, 167, 179, 168), (158, 157, 169, 170), (165, 164, 176, 177), (162, 161, 173, 174), (159, 158, 170, 171), (166, 165, 177, 178), (163, 162, 174, 175), (187, 186, 198, 199), (179, 178, 190, 191), (169, 168, 180, 181), (176, 175, 187, 188), (173, 172, 184, 185), (168, 179, 191, 180), (170, 169, 181, 182), (177, 176, 188, 189), (174, 173, 185, 186), (171, 170, 182, 183), (178, 177, 189, 190), (175, 174, 186, 187), (199, 198, 210, 211), (184, 183, 195, 196), (191, 190, 202, 203), (181, 180, 192, 193), (188, 187, 199, 200), (185, 184, 196, 197), (180, 191, 203, 192), (182, 181, 193, 194), (189, 188, 200, 201), (186, 185, 197, 198), (183, 182, 194, 195), (190, 189, 201, 202), (214, 213, 225, 226), (196, 195, 207, 208), (203, 202, 214, 215), (193, 192, 204, 205), (200, 199, 211, 212), (197, 196, 208, 209), (192, 203, 215, 204), (194, 193, 205, 206), (201, 200, 212, 213), (198, 197, 209, 210), (195, 194, 206, 207), (202, 201, 213, 214), (219, 218, 230, 231), (211, 210, 222, 223), (208, 207, 219, 220), (215, 214, 226, 227), (205, 204, 216, 217), (212, 211, 223, 224), (209, 208, 220, 221), (204, 215, 227, 216), (206, 205, 217, 218), (213, 212, 224, 225), (210, 209, 221, 222), (207, 206, 218, 219), (231, 230, 242, 243), (226, 225, 237, 238), (223, 222, 234, 235), (220, 219, 231, 232), (227, 226, 238, 239), (217, 216, 228, 229), (224, 223, 235, 236), (221, 220, 232, 233), (216, 227, 239, 228), (218, 217, 229, 230), (225, 224, 236, 237), (222, 221, 233, 234), (246, 245, 257, 258), (238, 237, 249, 250), (235, 234, 246, 247), (232, 231, 243, 244), (239, 238, 250, 251), (229, 228, 240, 241), (236, 235, 247, 248), (233, 232, 244, 245), (228, 239, 251, 240), (230, 229, 241, 242), (237, 236, 248, 249), (234, 233, 245, 246), (258, 257, 269, 270), (243, 242, 254, 255), (250, 249, 261, 262), (247, 246, 258, 259), (244, 243, 255, 256), (251, 250, 262, 263), (241, 240, 252, 253), (248, 247, 259, 260), (245, 244, 256, 257), (240, 251, 263, 252), (242, 241, 253, 254), (249, 248, 260, 261), (273, 272, 284, 285), (255, 254, 266, 267), (262, 261, 273, 274), (259, 258, 270, 271), (256, 255, 267, 268), (263, 262, 274, 275), (253, 252, 264, 265), (260, 259, 271, 272), (257, 256, 268, 269), (252, 263, 275, 264), (254, 253, 265, 266), (261, 260, 272, 273), (278, 277, 289, 290), (270, 269, 281, 282), (267, 266, 278, 279), (274, 273, 285, 286), (271, 270, 282, 283), (268, 267, 279, 280), (275, 274, 286, 287), (265, 264, 276, 277), (272, 271, 283, 284), (269, 268, 280, 281), (264, 275, 287, 276), (266, 265, 277, 278), (288, 299, 311, 300), (285, 284, 296, 297), (282, 281, 293, 294), (279, 278, 290, 291), (286, 285, 297, 298), (283, 282, 294, 295), (280, 279, 291, 292), (287, 286, 298, 299), (277, 276, 288, 289), (284, 283, 295, 296), (281, 280, 292, 293), (276, 287, 299, 288), (305, 304, 316, 317), (290, 289, 301, 302), (297, 296, 308, 309), (294, 293, 305, 306), (291, 290, 302, 303), (298, 297, 309, 310), (295, 294, 306, 307), (292, 291, 303, 304), (299, 298, 310, 311), (289, 288, 300, 301), (296, 295, 307, 308), (293, 292, 304, 305), (317, 316, 328, 329), (300, 311, 323, 312), (302, 301, 313, 314), (309, 308, 320, 321), (306, 305, 317, 318), (303, 302, 314, 315), (310, 309, 321, 322), (307, 306, 318, 319), (304, 303, 315, 316), (311, 310, 322, 323), (301, 300, 312, 313), (308, 307, 319, 320), (332, 331, 343, 344), (312, 323, 335, 324), (314, 313, 325, 326), (321, 320, 332, 333), (318, 317, 329, 330), (315, 314, 326, 327), (322, 321, 333, 334), (319, 318, 330, 331), (316, 315, 327, 328), (323, 322, 334, 335), (313, 312, 324, 325), (320, 319, 331, 332), (337, 336, 348, 349), (329, 328, 340, 341), (324, 335, 347, 336), (326, 325, 337, 338), (333, 332, 344, 345), (330, 329, 341, 342), (327, 326, 338, 339), (334, 333, 345, 346), (331, 330, 342, 343), (328, 327, 339, 340), (335, 334, 346, 347), (325, 324, 336, 337), (359, 358, 370, 371), (344, 343, 355, 356), (341, 340, 352, 353), (336, 347, 359, 348), (338, 337, 349, 350), (345, 344, 356, 357), (342, 341, 353, 354), (339, 338, 350, 351), (346, 345, 357, 358), (343, 342, 354, 355), (340, 339, 351, 352), (347, 346, 358, 359), (364, 363, 375, 376), (349, 348, 360, 361), (356, 355, 367, 368), (353, 352, 364, 365), (348, 359, 371, 360), (350, 349, 361, 362), (357, 356, 368, 369), (354, 353, 365, 366), (351, 350, 362, 363), (358, 357, 369, 370), (355, 354, 366, 367), (352, 351, 363, 364), (376, 375, 387, 388), (371, 370, 382, 383), (361, 360, 372, 373), (368, 367, 379, 380), (365, 364, 376, 377), (360, 371, 383, 372), (362, 361, 373, 374), (369, 368, 380, 381), (366, 365, 377, 378), (363, 362, 374, 375), (370, 369, 381, 382), (367, 366, 378, 379), (391, 390, 402, 403), (383, 382, 394, 395), (373, 372, 384, 385), (380, 379, 391, 392), (377, 376, 388, 389), (372, 383, 395, 384), (374, 373, 385, 386), (381, 380, 392, 393), (378, 377, 389, 390), (375, 374, 386, 387), (382, 381, 393, 394), (379, 378, 390, 391), (403, 402, 414, 415), (388, 387, 399, 400), (395, 394, 406, 407), (385, 384, 396, 397), (392, 391, 403, 404), (389, 388, 400, 401), (384, 395, 407, 396), (386, 385, 397, 398), (393, 392, 404, 405), (390, 389, 401, 402), (387, 386, 398, 399), (394, 393, 405, 406), (418, 417, 429, 430), (400, 399, 411, 412), (407, 406, 418, 419), (397, 396, 408, 409), (404, 403, 415, 416), (401, 400, 412, 413), (396, 407, 419, 408), (398, 397, 409, 410), (405, 404, 416, 417), (402, 401, 413, 414), (399, 398, 410, 411), (406, 405, 417, 418), (423, 422, 434, 435), (415, 414, 426, 427), (412, 411, 423, 424), (419, 418, 430, 431), (409, 408, 420, 421), (416, 415, 427, 428), (413, 412, 424, 425), (408, 419, 431, 420), (410, 409, 421, 422), (417, 416, 428, 429), (414, 413, 425, 426), (411, 410, 422, 423), (435, 434, 446, 447), (430, 429, 441, 442), (427, 426, 438, 439), (424, 423, 435, 436), (431, 430, 442, 443), (421, 420, 432, 433), (428, 427, 439, 440), (425, 424, 436, 437), (420, 431, 443, 432), (422, 421, 433, 434), (429, 428, 440, 441), (426, 425, 437, 438), (450, 449, 461, 462), (442, 441, 453, 454), (439, 438, 450, 451), (436, 435, 447, 448), (443, 442, 454, 455), (433, 432, 444, 445), (440, 439, 451, 452), (437, 436, 448, 449), (432, 443, 455, 444), (434, 433, 445, 446), (441, 440, 452, 453), (438, 437, 449, 450), (457, 456, 467, 466, 465, 464, 463, 462, 461, 460, 459, 458), (447, 446, 458, 459), (454, 453, 465, 466), (451, 450, 462, 463), (448, 447, 459, 460), (455, 454, 466, 467), (445, 444, 456, 457), (452, 451, 463, 464), (449, 448, 460, 461), (444, 455, 467, 456), (446, 445, 457, 458), (453, 452, 464, 465), (528, 469, 471, 529), (529, 471, 473, 530), (530, 473, 475, 531), (531, 475, 477, 532), (532, 477, 479, 533), (533, 479, 481, 534), (534, 481, 483, 535), (535, 483, 485, 536), (536, 485, 487, 537), (537, 487, 489, 538), (477, 475, 543, 544), (538, 489, 491, 539), (539, 491, 469, 528), (468, 470, 472, 474, 476, 478, 480, 482, 484, 486, 488, 490), (490, 503, 492, 468), (488, 502, 503, 490), (486, 501, 502, 488), (484, 500, 501, 486), (482, 499, 500, 484), (480, 498, 499, 482), (478, 497, 498, 480), (476, 496, 497, 478), (474, 495, 496, 476), (472, 494, 495, 474), (470, 493, 494, 472), (468, 492, 493, 470), (526, 515, 504, 527), (525, 514, 515, 526), (524, 513, 514, 525), (523, 512, 513, 524), (522, 511, 512, 523), (521, 510, 511, 522), (520, 509, 510, 521), (519, 508, 509, 520), (518, 507, 508, 519), (517, 506, 507, 518), (516, 505, 506, 517), (527, 504, 505, 516), (492, 527, 516, 493), (493, 516, 517, 494), (494, 517, 518, 495), (495, 518, 519, 496), (496, 519, 520, 497), (497, 520, 521, 498), (498, 521, 522, 499), (499, 522, 523, 500), (500, 523, 524, 501), (501, 524, 525, 502), (502, 525, 526, 503), (503, 526, 527, 492), (515, 539, 528, 504), (514, 538, 539, 515), (513, 537, 538, 514), (512, 536, 537, 513), (511, 535, 536, 512), (510, 534, 535, 511), (509, 533, 534, 510), (508, 532, 533, 509), (507, 531, 532, 508), (506, 530, 531, 507), (505, 529, 530, 506), (504, 528, 529, 505), (549, 548, 560, 561), (469, 491, 551, 540), (471, 469, 540, 541), (475, 473, 542, 543), (491, 489, 550, 551), (473, 471, 541, 542), (489, 487, 549, 550), (487, 485, 548, 549), (485, 483, 547, 548), (483, 481, 546, 547), (481, 479, 545, 546), (479, 477, 544, 545), (552, 563, 575, 564), (546, 545, 557, 558), (543, 542, 554, 555), (550, 549, 561, 562), (547, 546, 558, 559), (544, 543, 555, 556), (551, 550, 562, 563), (541, 540, 552, 553), (548, 547, 559, 560), (545, 544, 556, 557), (540, 551, 563, 552), (542, 541, 553, 554), (569, 568, 580, 581), (554, 553, 565, 566), (561, 560, 572, 573), (558, 557, 569, 570), (555, 554, 566, 567), (562, 561, 573, 574), (559, 558, 570, 571), (556, 555, 567, 568), (563, 562, 574, 575), (553, 552, 564, 565), (560, 559, 571, 572), (557, 556, 568, 569), (577, 576, 587, 586, 585, 584, 583, 582, 581, 580, 579, 578), (564, 575, 587, 576), (566, 565, 577, 578), (573, 572, 584, 585), (570, 569, 581, 582), (567, 566, 578, 579), (574, 573, 585, 586), (571, 570, 582, 583), (568, 567, 579, 580), (575, 574, 586, 587), (565, 564, 576, 577), (572, 571, 583, 584), (588, 589, 591, 590), (590, 591, 593, 592), (592, 593, 595, 594), (594, 595, 597, 596), (596, 597, 599, 598), (598, 599, 601, 600), (589, 603, 675, 668), (600, 601, 603, 602), (602, 603, 589, 588), (594, 596, 608, 607), (610, 611, 619, 618), (600, 602, 611, 610), (590, 592, 606, 605), (596, 598, 609, 608), (602, 588, 604, 611), (588, 590, 605, 604), (592, 594, 607, 606), (598, 600, 610, 609), (617, 618, 626, 625), (608, 609, 617, 616), (606, 607, 615, 614), (604, 605, 613, 612), (611, 604, 612, 619), (609, 610, 618, 617), (607, 608, 616, 615), (605, 606, 614, 613), (620, 621, 629, 628), (615, 616, 624, 623), (613, 614, 622, 621), (618, 619, 627, 626), (616, 617, 625, 624), (614, 615, 623, 622), (612, 613, 621, 620), (619, 612, 620, 627), (630, 631, 639, 638), (627, 620, 628, 635), (625, 626, 634, 633), (623, 624, 632, 631), (621, 622, 630, 629), (626, 627, 635, 634), (624, 625, 633, 632), (622, 623, 631, 630), (642, 643, 651, 650), (628, 629, 637, 636), (635, 628, 636, 643), (633, 634, 642, 641), (631, 632, 640, 639), (629, 630, 638, 637), (634, 635, 643, 642), (632, 633, 641, 640), (647, 648, 656, 655), (640, 641, 649, 648), (638, 639, 647, 646), (636, 637, 645, 644), (643, 636, 644, 651), (641, 642, 650, 649), (639, 640, 648, 647), (637, 638, 646, 645), (659, 652, 660, 667), (645, 646, 654, 653), (650, 651, 659, 658), (648, 649, 657, 656), (646, 647, 655, 654), (644, 645, 653, 652), (651, 644, 652, 659), (649, 650, 658, 657), (660, 661, 662, 663, 664, 665, 666, 667), (657, 658, 666, 665), (655, 656, 664, 663), (653, 654, 662, 661), (658, 659, 667, 666), (656, 657, 665, 664), (654, 655, 663, 662), (652, 653, 661, 660), (672, 671, 679, 680), (591, 589, 668, 669), (595, 593, 670, 671), (601, 599, 673, 674), (597, 595, 671, 672), (603, 601, 674, 675), (593, 591, 669, 670), (599, 597, 672, 673), (676, 683, 691, 684), (670, 669, 677, 678), (675, 674, 682, 683), (673, 672, 680, 681), (671, 670, 678, 679), (669, 668, 676, 677), (668, 675, 683, 676), (674, 673, 681, 682), (689, 688, 696, 697), (682, 681, 689, 690), (680, 679, 687, 688), (678, 677, 685, 686), (683, 682, 690, 691), (681, 680, 688, 689), (679, 678, 686, 687), (677, 676, 684, 685), (699, 698, 706, 707), (687, 686, 694, 695), (685, 684, 692, 693), (684, 691, 699, 692), (690, 689, 697, 698), (688, 687, 695, 696), (686, 685, 693, 694), (691, 690, 698, 699), (706, 705, 713, 714), (697, 696, 704, 705), (695, 694, 702, 703), (693, 692, 700, 701), (692, 699, 707, 700), (698, 697, 705, 706), (696, 695, 703, 704), (694, 693, 701, 702), (709, 708, 716, 717), (704, 703, 711, 712), (702, 701, 709, 710), (707, 706, 714, 715), (705, 704, 712, 713), (703, 702, 710, 711), (701, 700, 708, 709), (700, 707, 715, 708), (717, 716, 723, 722, 721, 720, 719, 718), (708, 715, 723, 716), (714, 713, 721, 722), (712, 711, 719, 720), (710, 709, 717, 718), (715, 714, 722, 723), (713, 712, 720, 721), (711, 710, 718, 719), (724, 725, 727, 726), (726, 727, 729, 728), (728, 729, 731, 730), (730, 731, 733, 732), (732, 733, 735, 734), (734, 735, 737, 736), (725, 739, 811, 804), (736, 737, 739, 738), (738, 739, 725, 724), (730, 732, 744, 743), (746, 747, 755, 754), (736, 738, 747, 746), (726, 728, 742, 741), (732, 734, 745, 744), (738, 724, 740, 747), (724, 726, 741, 740), (728, 730, 743, 742), (734, 736, 746, 745), (753, 754, 762, 761), (744, 745, 753, 752), (742, 743, 751, 750), (740, 741, 749, 748), (747, 740, 748, 755), (745, 746, 754, 753), (743, 744, 752, 751), (741, 742, 750, 749), (756, 757, 765, 764), (751, 752, 760, 759), (749, 750, 758, 757), (754, 755, 763, 762), (752, 753, 761, 760), (750, 751, 759, 758), (748, 749, 757, 756), (755, 748, 756, 763), (766, 767, 775, 774), (763, 756, 764, 771), (761, 762, 770, 769), (759, 760, 768, 767), (757, 758, 766, 765), (762, 763, 771, 770), (760, 761, 769, 768), (758, 759, 767, 766), (778, 779, 787, 786), (764, 765, 773, 772), (771, 764, 772, 779), (769, 770, 778, 777), (767, 768, 776, 775), (765, 766, 774, 773), (770, 771, 779, 778), (768, 769, 777, 776), (783, 784, 792, 791), (776, 777, 785, 784), (774, 775, 783, 782), (772, 773, 781, 780), (779, 772, 780, 787), (777, 778, 786, 785), (775, 776, 784, 783), (773, 774, 782, 781), (795, 788, 796, 803), (781, 782, 790, 789), (786, 787, 795, 794), (784, 785, 793, 792), (782, 783, 791, 790), (780, 781, 789, 788), (787, 780, 788, 795), (785, 786, 794, 793), (796, 797, 798, 799, 800, 801, 802, 803), (793, 794, 802, 801), (791, 792, 800, 799), (789, 790, 798, 797), (794, 795, 803, 802), (792, 793, 801, 800), (790, 791, 799, 798), (788, 789, 797, 796), (808, 807, 815, 816), (727, 725, 804, 805), (731, 729, 806, 807), (737, 735, 809, 810), (733, 731, 807, 808), (739, 737, 810, 811), (729, 727, 805, 806), (735, 733, 808, 809), (812, 819, 827, 820), (806, 805, 813, 814), (811, 810, 818, 819), (809, 808, 816, 817), (807, 806, 814, 815), (805, 804, 812, 813), (804, 811, 819, 812), (810, 809, 817, 818), (825, 824, 832, 833), (818, 817, 825, 826), (816, 815, 823, 824), (814, 813, 821, 822), (819, 818, 826, 827), (817, 816, 824, 825), (815, 814, 822, 823), (813, 812, 820, 821), (835, 834, 842, 843), (823, 822, 830, 831), (821, 820, 828, 829), (820, 827, 835, 828), (826, 825, 833, 834), (824, 823, 831, 832), (822, 821, 829, 830), (827, 826, 834, 835), (842, 841, 849, 850), (833, 832, 840, 841), (831, 830, 838, 839), (829, 828, 836, 837), (828, 835, 843, 836), (834, 833, 841, 842), (832, 831, 839, 840), (830, 829, 837, 838), (845, 844, 852, 853), (840, 839, 847, 848), (838, 837, 845, 846), (843, 842, 850, 851), (841, 840, 848, 849), (839, 838, 846, 847), (837, 836, 844, 845), (836, 843, 851, 844), (853, 852, 859, 858, 857, 856, 855, 854), (844, 851, 859, 852), (850, 849, 857, 858), (848, 847, 855, 856), (846, 845, 853, 854), (851, 850, 858, 859), (849, 848, 856, 857), (847, 846, 854, 855), (876, 861, 863, 877), (877, 863, 865, 878), (878, 865, 867, 879), (879, 867, 869, 880), (880, 869, 871, 881), (881, 871, 873, 882), (893, 892, 885, 886), (882, 873, 875, 883), (883, 875, 861, 876), (860, 862, 864, 866, 868, 870, 872, 874), (874, 883, 876, 860), (872, 882, 883, 874), (870, 881, 882, 872), (868, 880, 881, 870), (866, 879, 880, 868), (864, 878, 879, 866), (862, 877, 878, 864), (860, 876, 877, 862), (884, 891, 907, 900), (895, 894, 888, 889), (897, 896, 891, 884), (892, 897, 884, 885), (898, 893, 886, 887), (899, 895, 889, 890), (894, 898, 887, 888), (896, 899, 890, 891), (875, 873, 899, 896), (869, 867, 898, 894), (873, 871, 895, 899), (867, 865, 893, 898), (863, 861, 897, 892), (861, 875, 896, 897), (871, 869, 894, 895), (865, 863, 892, 893), (907, 906, 914, 915), (890, 889, 905, 906), (888, 887, 903, 904), (886, 885, 901, 902), (891, 890, 906, 907), (889, 888, 904, 905), (887, 886, 902, 903), (885, 884, 900, 901), (914, 913, 921, 922), (905, 904, 912, 913), (903, 902, 910, 911), (901, 900, 908, 909), (900, 907, 915, 908), (906, 905, 913, 914), (904, 903, 911, 912), (902, 901, 909, 910), (917, 916, 923, 922, 921, 920, 919, 918), (912, 911, 919, 920), (910, 909, 917, 918), (915, 914, 922, 923), (913, 912, 920, 921), (911, 910, 918, 919), (909, 908, 916, 917), (908, 915, 923, 916), (974, 926, 930, 975), (925, 924, 928, 929), (932, 927, 931), (926, 925, 929, 930), (924, 969, 928), (975, 930, 935, 976), (929, 928, 933, 934), (932, 931, 936), (930, 929, 934, 935), (928, 969, 933), (976, 935, 939, 977), (934, 933, 937, 938), (932, 936, 940), (935, 934, 938, 939), (933, 969, 937), (977, 939, 943, 978), (938, 937, 941, 942), (932, 940, 944), (939, 938, 942, 943), (937, 969, 941), (978, 943, 947, 979), (942, 941, 945, 946), (932, 944, 948), (943, 942, 946, 947), (941, 969, 945), (979, 947, 951, 980), (946, 945, 949, 950), (932, 948, 952), (947, 946, 950, 951), (945, 969, 949), (980, 951, 955, 981), (950, 949, 953, 954), (932, 952, 956), (951, 950, 954, 955), (949, 969, 953), (981, 955, 959, 982), (954, 953, 957, 958), (932, 956, 960), (955, 954, 958, 959), (953, 969, 957), (982, 959, 963, 983), (958, 957, 961, 962), (932, 960, 964), (959, 958, 962, 963), (957, 969, 961), (983, 963, 967, 984), (962, 961, 965, 966), (932, 964, 968), (963, 962, 966, 967), (961, 969, 965), (984, 967, 972, 985), (966, 965, 970, 971), (932, 968, 973), (967, 966, 971, 972), (965, 969, 970), (985, 972, 926, 974), (971, 970, 924, 925), (932, 973, 927), (972, 971, 925, 926), (970, 969, 924), (997, 985, 974, 986), (996, 984, 985, 997), (995, 983, 984, 996), (994, 982, 983, 995), (993, 981, 982, 994), (992, 980, 981, 993), (991, 979, 980, 992), (990, 978, 979, 991), (989, 977, 978, 990), (988, 976, 977, 989), (987, 975, 976, 988), (986, 974, 975, 987), (927, 986, 987, 931), (931, 987, 988, 936), (936, 988, 989, 940), (940, 989, 990, 944), (944, 990, 991, 948), (948, 991, 992, 952), (952, 992, 993, 956), (956, 993, 994, 960), (960, 994, 995, 964), (964, 995, 996, 968), (968, 996, 997, 973), (973, 997, 986, 927)])
me_cylinder_002.polygons.foreach_set('material_index', [4, 4, 4, 4, 4, 4, 4, 4, 4, 4, 4, 4, 4, 4, 4, 4, 4, 4, 4, 4, 4, 4, 4, 4, 4, 4, 4, 4, 4, 4, 4, 4, 4, 4, 4, 4, 4, 4, 4, 4, 4, 4, 4, 4, 4, 4, 4, 4, 4, 4, 4, 4, 4, 4, 4, 4, 4, 4, 4, 4, 4, 4, 4, 4, 4, 4, 4, 4, 4, 4, 4, 4, 4, 4, 4, 4, 4, 4, 4, 4, 4, 4, 4, 4, 4, 4, 4, 4, 4, 4, 4, 4, 4, 4, 4, 4, 4, 4, 4, 4, 4, 4, 4, 4, 4, 4, 4, 4, 4, 4, 4, 4, 4, 4, 4, 4, 4, 4, 4, 4, 4, 4, 4, 4, 4, 4, 4, 4, 4, 4, 4, 4, 4, 4, 4, 4, 4, 4, 4, 4, 4, 4, 4, 4, 4, 4, 4, 4, 4, 4, 4, 4, 4, 4, 4, 4, 4, 4, 4, 4, 4, 4, 4, 4, 4, 4, 4, 4, 4, 4, 4, 4, 4, 4, 4, 4, 4, 4, 4, 4, 4, 4, 4, 4, 4, 4, 4, 4, 4, 4, 4, 4, 4, 4, 4, 4, 4, 4, 4, 4, 4, 4, 4, 4, 4, 4, 4, 4, 4, 4, 4, 4, 4, 4, 4, 4, 4, 4, 4, 4, 4, 4, 4, 4, 4, 4, 4, 4, 4, 4, 4, 4, 4, 4, 4, 4, 4, 4, 4, 4, 4, 4, 4, 4, 4, 4, 4, 4, 4, 4, 4, 4, 4, 4, 4, 4, 4, 4, 4, 4, 4, 4, 4, 4, 4, 4, 4, 4, 4, 4, 4, 4, 4, 4, 4, 4, 4, 4, 4, 4, 4, 4, 4, 4, 4, 4, 4, 4, 4, 4, 4, 4, 4, 4, 4, 4, 4, 4, 4, 4, 4, 4, 4, 4, 4, 4, 4, 4, 4, 4, 4, 4, 4, 4, 4, 4, 4, 4, 4, 4, 4, 4, 4, 4, 4, 4, 4, 4, 4, 4, 4, 4, 4, 4, 4, 4, 4, 4, 4, 4, 4, 4, 4, 4, 4, 4, 4, 4, 4, 4, 4, 4, 4, 4, 4, 4, 4, 4, 4, 4, 4, 4, 4, 4, 4, 4, 4, 4, 4, 4, 4, 4, 4, 4, 4, 4, 4, 4, 4, 4, 4, 4, 4, 4, 4, 4, 4, 4, 4, 4, 4, 4, 4, 4, 4, 4, 4, 4, 4, 4, 4, 4, 4, 4, 4, 4, 4, 4, 4, 4, 4, 4, 4, 4, 4, 4, 4, 4, 4, 4, 4, 4, 4, 4, 4, 4, 4, 4, 4, 4, 4, 4, 4, 4, 4, 4, 4, 4, 4, 4, 4, 4, 4, 4, 4, 4, 4, 4, 4, 4, 4, 4, 4, 4, 4, 4, 4, 4, 5, 5, 5, 5, 5, 5, 5, 5, 5, 5, 5, 5, 5, 5, 5, 5, 5, 5, 5, 5, 5, 5, 5, 5, 5, 5, 5, 5, 5, 5, 5, 5, 5, 5, 5, 5, 5, 5, 5, 5, 5, 5, 5, 5, 5, 5, 5, 5, 5, 5, 5, 5, 5, 5, 5, 5, 5, 5, 5, 5, 5, 5, 5, 5, 5, 5, 5, 5, 5, 5, 5, 5, 5, 5, 5, 5, 5, 5, 5, 5, 5, 5, 5, 5, 5, 5, 5, 5, 5, 5, 5, 5, 5, 5, 5, 5, 5, 5, 5, 5, 5, 5, 5, 5, 5, 5, 5, 5, 5, 5, 3, 3, 3, 3, 3, 3, 3, 3, 3, 3, 3, 3, 3, 3, 3, 3, 3, 3, 3, 3, 3, 3, 3, 3, 3, 3, 3, 3, 3, 3, 3, 3, 3, 3, 3, 3, 3, 3, 3, 3, 3, 3, 3, 3, 3, 3, 3, 3, 3, 3, 3, 3, 3, 3, 3, 3, 3, 3, 3, 3, 3, 3, 3, 3, 3, 3, 3, 3, 3, 3, 3, 3, 3, 3, 3, 3, 3, 3, 3, 3, 3, 3, 3, 3, 3, 3, 3, 3, 3, 3, 3, 3, 3, 3, 3, 3, 3, 3, 3, 3, 3, 3, 3, 3, 3, 3, 3, 3, 3, 3, 3, 3, 3, 3, 3, 3, 3, 3, 3, 3, 3, 3, 3, 3, 3, 3, 3, 3, 3, 3, 3, 3, 3, 3, 3, 3, 3, 3, 3, 3, 3, 3, 3, 3, 3, 3, 3, 3, 3, 3, 3, 3, 3, 3, 3, 3, 3, 3, 3, 3, 3, 3, 3, 3, 3, 3, 3, 3, 3, 3, 3, 3, 3, 3, 3, 3, 3, 3, 3, 3, 3, 3, 3, 3, 3, 3, 3, 3, 3, 3, 3, 3, 3, 3, 3, 3, 3, 3, 3, 3, 3, 3, 3, 3, 3, 3, 3, 3, 3, 3, 3, 3, 3, 3, 3, 3, 3, 3, 3, 3, 3, 3, 3, 3, 3, 3, 3, 3, 3, 3, 3, 3, 3, 3, 3, 3, 3, 3, 3, 3, 3, 3, 3, 3, 3, 3, 3, 3, 3, 3, 3, 3, 3, 3, 3, 3, 3, 3, 3, 3, 1, 1, 1, 1, 1, 1, 1, 1, 1, 1, 1, 1, 1, 1, 1, 1, 1, 1, 1, 1, 1, 1, 1, 1, 1, 1, 1, 1, 1, 1, 1, 1, 1, 1, 1, 1, 1, 1, 1, 1, 1, 1, 1, 1, 1, 1, 1, 1, 1, 1, 1, 1, 1, 1, 1, 1, 1, 1, 0, 0, 0, 0, 0, 0, 0, 0, 0, 0, 0, 0, 0, 0, 0, 0, 0, 0, 0, 0, 0, 0, 0, 0, 0, 0, 0, 0, 0, 0, 0, 0, 0, 0, 0, 0, 0, 0, 0, 0, 0, 0, 0, 0, 0, 0, 0, 0, 0, 0, 0, 0, 0, 0, 0, 0, 0, 0, 0, 0, 0, 0, 0, 0, 0, 0, 0, 0, 0, 0, 0, 0, 0, 0, 0, 0, 0, 0, 0, 0, 0, 0, 0, 0])
me_cylinder_002.materials.append(mat_glass)
me_cylinder_002.materials.append(mat_lanternbase)
me_cylinder_002.materials.append(None)
me_cylinder_002.materials.append(mat_woodlanter)
me_cylinder_002.materials.append(mat_handlelantern)
me_cylinder_002.materials.append(mat_metalliclanter)
me_cylinder_002.materials.append(mat_basic)
me_cylinder_002.use_remesh_preserve_volume = False
me_cylinder_002.use_remesh_preserve_attributes = False
me_cylinder_002.use_mirror_vertex_groups = False
me_cylinder_002.update()

# ---- objects
ob_cylinder = bpy.data.objects.new('Cylinder', me_cylinder_002)

# ---- transforms, parenting, visibility, modifiers, constraints
ob_cylinder.location = (0.0, 1.137e-13, 0.4837)
ob_cylinder.rotation_euler = (1.571, 0.0, 0.0)
ob_cylinder.scale = (0.1364, 0.1364, 0.1364)
ob_cylinder.lineart.crease_threshold = 0.0

# ---- collection membership
col_collection_1.objects.link(ob_cylinder)

# ---- scene / render settings (as saved in the file)
scene.frame_start = 1; scene.frame_end = 250; scene.frame_set(46)
scene.render.engine = 'CYCLES'
scene.render.resolution_percentage = 50
scene.render.dither_intensity = 0.0
scene.cycles.use_denoising = False
scene.cycles.samples = 128
scene.cycles.sampling_pattern = 'TABULATED_SOBOL'
scene.cycles.light_sampling_threshold = 0.0
scene.cycles.use_adaptive_sampling = False
scene.cycles.use_light_tree = False
scene.cycles.blur_glossy = 0.0
scene.cycles.sample_clamp_indirect = 0.0
scene.view_settings.view_transform = 'Standard'
bpy.context.view_layer.update()

# ---- added for rendering (the .blend has no active camera and no usable light): camera, sun
cam_auto = bpy.data.cameras.new('AutoCamera')
cam_auto.lens = 50.0
cam_auto.sensor_width = 36.0
cam_auto.clip_end = 1000.0
ob_auto_camera = bpy.data.objects.new('AutoCamera', cam_auto)
scene.collection.objects.link(ob_auto_camera)
ob_auto_camera.location = (1.09176, -1.30542, 1.3817)
ob_auto_camera.rotation_euler = (1.09748, -7.21219e-08, 0.694738)
scene.camera = ob_auto_camera
light_auto_sun = bpy.data.lights.new('AutoSun', 'SUN')
light_auto_sun.energy = 3.0
light_auto_sun.angle = 0.0523599
ob_auto_sun = bpy.data.objects.new('AutoSun', light_auto_sun)
scene.collection.objects.link(ob_auto_sun)
ob_auto_sun.rotation_euler = (0.872665, 0.174533, 0.523599)
bpy.context.view_layer.update()
